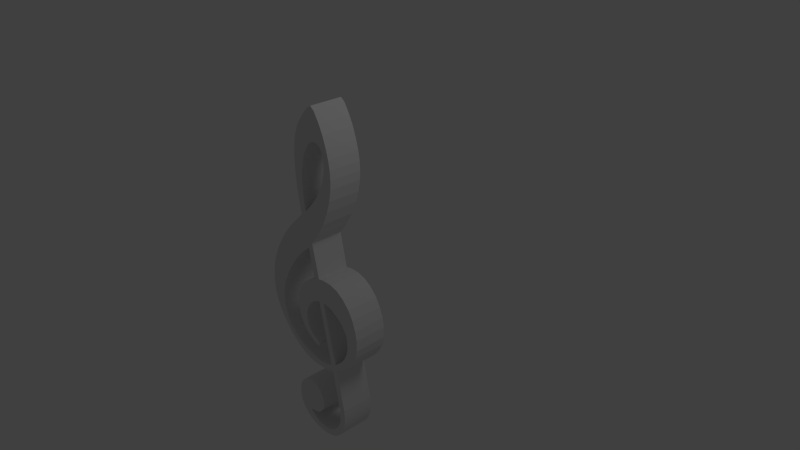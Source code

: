 # Source: treble_clef_v005.blend  (saved by Blender 2.63.0; exported with 4.5.12 LTS)
import bpy
from mathutils import Matrix  # noqa: F401  (used for matrix-valued properties, if any)

bpy.ops.wm.read_factory_settings(use_empty=True)
scene = bpy.context.scene
scene.name = 'Scene'

# ---- collections
col_collection_1 = bpy.data.collections.new('Collection 1'); scene.collection.children.link(col_collection_1)

# ---- materials (node trees are filled in below, after node groups)
mat_material = bpy.data.materials.new('Material')
mat_material.alpha_threshold = 0.0
mat_material.use_transparent_shadow = False
mat_material.roughness = 0.5
mat_material.line_color = (0.0, 0.0, 0.0, 1.0)

# ---- material node trees

# ---- world
world_world = bpy.data.worlds.new('World'); scene.world = world_world
world_world.color = (0.05088, 0.05088, 0.05088)
world_world.use_sun_shadow = False
world_world.sun_shadow_jitter_overblur = 0.0
world_world.cycles.sampling_method = 'MANUAL'
world_world.cycles.sample_map_resolution = 256

# ---- cameras
cam_camera = bpy.data.cameras.new('Camera')
cam_camera.clip_end = 100.0
cam_camera.lens = 35.0
cam_camera.sensor_width = 32.0
cam_camera.sensor_height = 18.0
cam_camera.ortho_scale = 7.314
cam_camera.dof.focus_distance = 0.0
cam_camera.dof.aperture_fstop = 128.0

# ---- lights
light_lamp = bpy.data.lights.new('Lamp', 'POINT')
light_lamp.transmission_factor = 0.0
light_lamp.cutoff_distance = 30.0
light_lamp.energy = 100.0
light_lamp.shadow_buffer_clip_start = 1.001
light_lamp.shadow_soft_size = 1.0
light_lamp.shadow_maximum_resolution = 0.006
light_lamp.use_absolute_resolution = True
light_lamp.cycles.use_multiple_importance_sampling = False

# ---- meshes
me_cube = bpy.data.meshes.new('Cube')
me_cube.from_pydata([(0.2957, -1.0, 2.101), (0.05046, -1.0, 2.186), (0.1182, -1.0, -1.123), (-0.7347, -1.0, 0.06598), (0.1013, -1.0, 2.236), (-0.4838, -1.0, -0.06439), (1.0, 1.0, 1.106), (0.1227, -1.0, -1.207), (-0.4358, -1.0, 0.5536), (1.0, 0.0, 1.106), (-0.2365, -1.0, 0.2711), (0.2957, -0.5625, 2.101), (-0.2879, -1.0, -1.021), (1.0, 1.0, 1.106), (-0.04147, -1.0, 0.9322), (0.05046, -0.5625, 2.186), (1.0, 0.0, 1.106), (0.005587, -1.0, -1.21), (-0.66, -1.0, 0.2303), (0.1166, -1.0, 1.827), (-0.408, -1.0, 0.05353), (0.3261, -1.0, 1.483), (0.2068, -1.0, 1.861), (-0.6123, -1.0, -0.4137), (-0.005255, -1.0, 2.119), (0.3993, -1.0, 1.832), (0.1346, -1.0, 1.84), (0.2375, -1.0, 1.856), (0.3168, -1.0, 1.785), (0.6701, -1.0, -0.1173), (0.4488, -1.0, -0.315), (-0.8006, -1.0, -0.4091), (0.1541, -1.0, 1.849), (0.01081, -1.0, -1.122), (0.4157, -1.0, -1.699), (-0.1239, -1.0, 0.8632), (0.4527, -1.0, 1.47), (0.2748, -1.0, 1.836), (-0.5996, -1.0, -0.654), (0.4992, -1.0, -1.691), (-0.7202, -1.0, -0.6791), (0.2207, -1.0, 2.228), (-0.3291, -1.0, -1.105), (0.04276, -1.0, 0.536), (-0.3261, -1.0, 0.6726), (-0.1482, -1.0, 0.3542), (0.177, -1.0, 1.857), (0.1627, -1.0, 2.274), (-0.02767, -1.0, 0.4574), (0.3108, -1.0, -1.164), (0.3705, -1.0, -1.042), (0.2922, -1.0, -1.082), (0.5698, -1.0, -0.008608), (0.3833, -1.0, -0.275), (0.4682, -1.0, 0.05795), (0.3411, -1.0, -0.2548), (0.3524, -1.0, 1.977), (0.7787, -1.0, -0.3632), (0.5737, -1.0, -0.4475), (0.3888, -1.0, -1.133), (0.516, -1.0, -0.3694), (0.7334, -1.0, -0.2312), (0.1346, -1.0, 0.08718), (0.1992, -1.0, -0.2242), (0.05164, -1.0, 0.06017), (0.1133, -1.0, -0.2315), (-0.044, -1.0, 0.01018), (0.04621, -1.0, -0.2552), (-0.1754, -1.0, -0.09258), (-0.04151, -1.0, -0.3193), (-0.2715, -1.0, -0.2247), (-0.09206, -1.0, -0.3807), (-0.3052, -1.0, -0.4329), (-0.1372, -1.0, -0.4737), (0.418, -1.0, -1.832), (0.5021, -1.0, -1.84), (0.3911, -1.0, -1.952), (0.4768, -1.0, -1.979), (0.3249, -1.0, -2.065), (0.3879, -1.0, -2.133), (0.2229, -1.0, -2.14), (0.2592, -1.0, -2.223), (0.1067, -1.0, -2.171), (0.1076, -1.0, -2.258), (-0.01998, -1.0, -2.16), (-0.04435, -1.0, -2.25), (-0.1396, -1.0, -2.097), (-0.2034, -1.0, -2.19), (-0.168, -1.0, -2.065), (-0.27, -1.0, -2.147), (-0.189, -1.0, -2.031), (-0.3585, -1.0, -2.039), (-0.1621, -1.0, -2.029), (-0.3848, -1.0, -1.984), (0.03534, -1.0, 1.739), (-0.1513, -1.0, 1.852), (-0.1885, -1.0, 1.304), (-0.07307, -1.0, 1.307), (0.3595, -1.0, 1.047), (0.1816, -1.0, 1.182), (0.7931, -1.0, -0.6339), (0.6227, -1.0, -0.5927), (-0.2584, -1.0, -0.6641), (-0.1466, -1.0, -0.6334), (-0.1763, -1.0, -0.7816), (-0.1065, -1.0, -0.7254), (-0.4582, -1.0, -0.8917), (-0.5179, -1.0, -0.9503), (0.07444, -1.0, -0.8858), (0.06562, -1.0, -0.9024), (-0.232, -1.0, -1.567), (0.08218, -1.0, -1.835), (0.5596, -1.0, -0.8525), (0.6212, -1.0, -0.9713), (-0.05139, -1.0, -2.008), (-0.3998, -1.0, -1.795), (0.7598, -1.0, -0.7558), (0.619, -1.0, -0.7042), (0.4901, -1.0, -0.9444), (0.5272, -1.0, -1.048), (-0.123, -1.0, -2.027), (-0.398, -1.0, -1.933), (-0.3599, -1.0, -1.676), (0.0183, -1.0, -1.959), (-0.138, -1.0, -1.554), (0.083, -1.0, -1.747), (-0.01042, -1.0, -1.6), (0.03409, -1.0, -1.643), (0.3407, -1.0, 1.697), (0.4297, -1.0, 1.712), (0.4487, -1.0, 1.588), (0.3434, -1.0, 1.588), (0.08623, -1.0, 1.805), (-0.06619, -1.0, 2.041), (0.3005, -1.0, 1.399), (0.4438, -1.0, 1.352), (-0.1138, -1.0, 1.957), (0.06245, -1.0, 1.773), (0.001571, -1.0, 1.676), (-0.1799, -1.0, 1.726), (-0.1915, -1.0, 1.614), (-0.03111, -1.0, 1.588), (-0.1942, -1.0, 1.463), (-0.06127, -1.0, 1.456), (-0.1729, -1.0, 1.156), (-0.07257, -1.0, 1.173), (-0.1484, -1.0, 1.004), (-0.06119, -1.0, 1.042), (0.2768, -1.0, 0.8664), (0.1122, -1.0, 1.094), (0.4114, -1.0, 1.198), (0.2522, -1.0, 1.291), (0.1586, -1.0, 0.6816), (0.03515, -1.0, 1.006), (-0.3009, -1.0, 0.1968), (-0.5431, -1.0, 0.4165), (-0.6151, -1.0, -0.485), (-0.7884, -1.0, -0.4857), (-0.5355, -1.0, -0.1737), (-0.7808, -1.0, -0.077), (-0.5701, -1.0, -0.2473), (-0.7981, -1.0, -0.1787), (-0.5982, -1.0, -0.3388), (-0.8028, -1.0, -0.3064), (-0.6171, -1.0, -0.5695), (-0.7606, -1.0, -0.5803), (-0.5636, -1.0, -0.7485), (-0.6468, -1.0, -0.798), (-0.2287, -1.0, -1.158), (-0.1954, -1.0, -1.068), (-0.5851, -1.0, -0.8769), (-0.5165, -1.0, -0.8264), (-0.4291, -1.0, -1.037), (-0.3744, -1.0, -0.9665), (-0.1115, -1.0, -1.195), (-0.09436, -1.0, -1.103), (0.2209, -1.0, -1.19), (0.2066, -1.0, -1.112), (0.7072, -1.0, -0.8611), (0.5935, -1.0, -0.7825), (0.4615, -1.0, -1.094), (0.4344, -1.0, -0.9973), (0.3568, -1.0, 0.09312), (0.2949, -1.0, -0.2387), (0.6074, -1.0, -0.5126), (0.7984, -1.0, -0.486), (0.2435, -1.0, -0.2271), (0.2331, -1.0, 0.1003), (-0.001003, -1.0, -0.2836), (-0.1212, -1.0, -0.04371), (-0.06707, -1.0, -0.3452), (-0.2277, -1.0, -0.1533), (-0.1076, -1.0, -0.4084), (-0.2957, -1.0, -0.2882), (-0.1207, -1.0, -0.4357), (-0.3058, -1.0, -0.3582), (-0.1489, -1.0, -0.5244), (-0.2992, -1.0, -0.517), (-0.1528, -1.0, -0.5712), (-0.2862, -1.0, -0.5872), (-0.2222, -1.0, -0.7279), (-0.1306, -1.0, -0.6805), (-0.06068, -1.0, -0.7777), (-0.113, -1.0, -0.8351), (0.004198, -1.0, -0.8257), (-0.03812, -1.0, -0.8832), (0.03194, -1.0, -0.8423), (0.00168, -1.0, -0.8988), (0.07129, -1.0, -0.8704), (0.05008, -1.0, -0.907), (0.02823, -1.0, -0.9073), (0.05698, -1.0, -0.856), (0.5044, -1.0, -1.769), (0.4209, -1.0, -1.774), (0.4082, -1.0, -1.899), (0.4935, -1.0, -1.913), (0.4407, -1.0, -2.065), (0.3627, -1.0, -2.012), (0.3266, -1.0, -2.187), (0.2709, -1.0, -2.112), (-0.2365, -0.5625, 0.2711), (-0.2879, -0.5625, -1.021), (0.1638, -1.0, -2.16), (0.181, -1.0, -2.247), (0.1013, -0.5625, 2.236), (-0.4838, -0.5625, -0.06439), (-0.09217, -1.0, -2.129), (-0.1306, -1.0, -2.224), (0.04135, -1.0, -2.17), (0.0316, -1.0, -2.258), (-0.3196, -1.0, -2.097), (-0.1812, -1.0, -2.046), (-0.08554, -1.0, -2.02), (-0.4043, -1.0, -1.864), (-0.3839, -1.0, -1.728), (-0.01319, -1.0, -1.986), (-0.2841, -1.0, -1.594), (0.06867, -1.0, -1.884), (0.04997, -1.0, -1.922), (-0.323, -1.0, -1.627), (-0.1829, -1.0, -1.556), (0.08761, -1.0, -1.794), (0.1227, -0.5625, -1.207), (-0.4358, -0.5625, 0.5536), (0.07195, -1.0, -1.707), (-0.08525, -1.0, -1.563), (-0.05018, -1.0, -1.576), (0.05772, -1.0, -1.678), (-0.7347, -0.5625, 0.06598), (0.1182, -0.5625, -1.123), (-0.04147, -0.5625, 0.9322), (0.005587, -0.5625, -1.21), (-0.66, -0.5625, 0.2303), (0.1166, -0.5625, 1.827), (-0.408, -0.5625, 0.05353), (0.3261, -0.5625, 1.483), (0.2068, -0.5625, 1.861), (-0.6123, -0.5625, -0.4137), (-0.005255, -0.5625, 2.119), (0.3993, -0.5625, 1.832), (0.1346, -0.5625, 1.84), (0.2375, -0.5625, 1.856), (0.3168, -0.5625, 1.785), (0.6701, -0.5625, -0.1173), (0.4488, -0.5625, -0.315), (-0.8006, -0.5625, -0.4091), (0.1541, -0.5625, 1.849), (0.01081, -0.5625, -1.122), (0.4157, -0.5625, -1.699), (-0.1239, -0.5625, 0.8632), (0.4527, -0.5625, 1.47), (0.2748, -0.5625, 1.836), (-0.5996, -0.5625, -0.654), (0.4992, -0.5625, -1.691), (-0.7202, -0.5625, -0.6791), (0.2207, -0.5625, 2.228), (-0.3291, -0.5625, -1.105), (0.04276, -0.5625, 0.536), (-0.3261, -0.5625, 0.6726), (-0.1482, -0.5625, 0.3542), (0.177, -0.5625, 1.857), (0.1627, -0.5625, 2.274), (-0.02767, -0.5625, 0.4574), (0.3108, -0.5625, -1.164), (0.3705, -0.5625, -1.042), (0.2922, -0.5625, -1.082), (0.5698, -0.5625, -0.008608), (0.3833, -0.5625, -0.275), (0.4682, -0.5625, 0.05795), (0.3411, -0.5625, -0.2548), (0.3524, -0.5625, 1.977), (0.7787, -0.5625, -0.3632), (0.5737, -0.5625, -0.4475), (0.3888, -0.5625, -1.133), (0.516, -0.5625, -0.3694), (0.7334, -0.5625, -0.2312), (0.1346, -0.5625, 0.08718), (0.1992, -0.5625, -0.2242), (0.05164, -0.5625, 0.06017), (0.1133, -0.5625, -0.2315), (-0.044, -0.5625, 0.01018), (0.04621, -0.5625, -0.2552), (-0.1754, -0.5625, -0.09258), (-0.04151, -0.5625, -0.3193), (-0.2715, -0.5625, -0.2247), (-0.09206, -0.5625, -0.3807), (-0.3052, -0.5625, -0.4329), (-0.1372, -0.5625, -0.4737), (0.418, -0.5625, -1.832), (0.5021, -0.5625, -1.84), (0.3911, -0.5625, -1.952), (0.4768, -0.5625, -1.979), (0.3249, -0.5625, -2.065), (0.3879, -0.5625, -2.133), (0.2229, -0.5625, -2.14), (0.2592, -0.5625, -2.223), (0.1067, -0.5625, -2.171), (0.1076, -0.5625, -2.258), (-0.01998, -0.5625, -2.16), (-0.04435, -0.5625, -2.25), (-0.1396, -0.5625, -2.097), (-0.2034, -0.5625, -2.19), (-0.168, -0.5625, -2.065), (-0.27, -0.5625, -2.147), (-0.189, -0.5625, -2.031), (-0.3585, -0.5625, -2.039), (-0.1621, -0.5625, -2.029), (-0.3848, -0.5625, -1.984), (0.03534, -0.5625, 1.739), (-0.1513, -0.5625, 1.852), (-0.1885, -0.5625, 1.304), (-0.07307, -0.5625, 1.307), (0.3595, -0.5625, 1.047), (0.1816, -0.5625, 1.182), (0.7931, -0.5625, -0.6339), (0.6227, -0.5625, -0.5927), (-0.2584, -0.5625, -0.6641), (-0.1466, -0.5625, -0.6334), (-0.1763, -0.5625, -0.7816), (-0.1065, -0.5625, -0.7254), (-0.4582, -0.5625, -0.8917), (-0.5179, -0.5625, -0.9503), (0.07444, -0.5625, -0.8858), (0.06562, -0.5625, -0.9024), (-0.232, -0.5625, -1.567), (0.08218, -0.5625, -1.835), (0.5596, -0.5625, -0.8525), (0.6212, -0.5625, -0.9713), (-0.05139, -0.5625, -2.008), (-0.3998, -0.5625, -1.795), (0.7598, -0.5625, -0.7558), (0.619, -0.5625, -0.7042), (0.4901, -0.5625, -0.9444), (0.5272, -0.5625, -1.048), (-0.123, -0.5625, -2.027), (-0.398, -0.5625, -1.933), (-0.3599, -0.5625, -1.676), (0.0183, -0.5625, -1.959), (-0.138, -0.5625, -1.554), (0.083, -0.5625, -1.747), (-0.01042, -0.5625, -1.6), (0.03409, -0.5625, -1.643), (0.3407, -0.5625, 1.697), (0.4297, -0.5625, 1.712), (0.4487, -0.5625, 1.588), (0.3434, -0.5625, 1.588), (0.08623, -0.5625, 1.805), (-0.06619, -0.5625, 2.041), (0.3005, -0.5625, 1.399), (0.4438, -0.5625, 1.352), (-0.1138, -0.5625, 1.957), (0.06245, -0.5625, 1.773), (0.001571, -0.5625, 1.676), (-0.1799, -0.5625, 1.726), (-0.1915, -0.5625, 1.614), (-0.03111, -0.5625, 1.588), (-0.1942, -0.5625, 1.463), (-0.06127, -0.5625, 1.456), (-0.1729, -0.5625, 1.156), (-0.07257, -0.5625, 1.173), (-0.1484, -0.5625, 1.004), (-0.06119, -0.5625, 1.042), (0.2768, -0.5625, 0.8664), (0.1122, -0.5625, 1.094), (0.4114, -0.5625, 1.198), (0.2522, -0.5625, 1.291), (0.1586, -0.5625, 0.6816), (0.03515, -0.5625, 1.006), (-0.3009, -0.5625, 0.1968), (-0.5431, -0.5625, 0.4165), (-0.6151, -0.5625, -0.485), (-0.7884, -0.5625, -0.4857), (-0.5355, -0.5625, -0.1737), (-0.7808, -0.5625, -0.077), (-0.5701, -0.5625, -0.2473), (-0.7981, -0.5625, -0.1787), (-0.5982, -0.5625, -0.3388), (-0.8028, -0.5625, -0.3064), (-0.6171, -0.5625, -0.5695), (-0.7606, -0.5625, -0.5803), (-0.5636, -0.5625, -0.7485), (-0.6468, -0.5625, -0.798), (-0.2287, -0.5625, -1.158), (-0.1954, -0.5625, -1.068), (-0.5851, -0.5625, -0.8769), (-0.5165, -0.5625, -0.8264), (-0.4291, -0.5625, -1.037), (-0.3744, -0.5625, -0.9665), (-0.1115, -0.5625, -1.195), (-0.09436, -0.5625, -1.103), (0.2209, -0.5625, -1.19), (0.2066, -0.5625, -1.112), (0.7072, -0.5625, -0.8611), (0.5935, -0.5625, -0.7825), (0.4615, -0.5625, -1.094), (0.4344, -0.5625, -0.9973), (0.3568, -0.5625, 0.09312), (0.2949, -0.5625, -0.2387), (0.6074, -0.5625, -0.5126), (0.7984, -0.5625, -0.486), (0.2435, -0.5625, -0.2271), (0.2331, -0.5625, 0.1003), (-0.001003, -0.5625, -0.2836), (-0.1212, -0.5625, -0.04371), (-0.06707, -0.5625, -0.3452), (-0.2277, -0.5625, -0.1533), (-0.1076, -0.5625, -0.4084), (-0.2957, -0.5625, -0.2882), (-0.1207, -0.5625, -0.4357), (-0.3058, -0.5625, -0.3582), (-0.1489, -0.5625, -0.5244), (-0.2992, -0.5625, -0.517), (-0.1528, -0.5625, -0.5712), (-0.2862, -0.5625, -0.5872), (-0.2222, -0.5625, -0.7279), (-0.1306, -0.5625, -0.6805), (-0.06068, -0.5625, -0.7777), (-0.113, -0.5625, -0.8351), (0.004198, -0.5625, -0.8257), (-0.03812, -0.5625, -0.8832), (0.03194, -0.5625, -0.8423), (0.00168, -0.5625, -0.8988), (0.07129, -0.5625, -0.8704), (0.05008, -0.5625, -0.907), (0.02823, -0.5625, -0.9073), (0.05698, -0.5625, -0.856), (0.5044, -0.5625, -1.769), (0.4209, -0.5625, -1.774), (0.4082, -0.5625, -1.899), (0.4935, -0.5625, -1.913), (0.4407, -0.5625, -2.065), (0.3627, -0.5625, -2.012), (0.3266, -0.5625, -2.187), (0.2709, -0.5625, -2.112), (0.1638, -0.5625, -2.16), (0.181, -0.5625, -2.247), (-0.09217, -0.5625, -2.129), (-0.1306, -0.5625, -2.224), (0.04135, -0.5625, -2.17), (0.0316, -0.5625, -2.258), (-0.3196, -0.5625, -2.097), (-0.1812, -0.5625, -2.046), (-0.08554, -0.5625, -2.02), (-0.4043, -0.5625, -1.864), (-0.3839, -0.5625, -1.728), (-0.01319, -0.5625, -1.986), (-0.2841, -0.5625, -1.594), (0.06867, -0.5625, -1.884), (0.04997, -0.5625, -1.922), (-0.323, -0.5625, -1.627), (-0.1829, -0.5625, -1.556), (0.08761, -0.5625, -1.794), (0.07195, -0.5625, -1.707), (-0.08525, -0.5625, -1.563), (-0.05018, -0.5625, -1.576), (0.05772, -0.5625, -1.678)], [(13, 6), (16, 9)], [(158, 159, 3, 5), (61, 57, 58, 60), (46, 32, 4, 47), (154, 155, 8, 10), (27, 22, 41, 0), (7, 17, 33, 2), (35, 14, 43, 48), (5, 3, 18, 20), (176, 7, 2, 177), (156, 157, 31, 23), (180, 59, 50, 181), (8, 44, 45, 10), (27, 0, 56, 37), (19, 24, 1, 26), (44, 35, 48, 45), (49, 51, 50, 59), (168, 42, 12, 169), (129, 128, 28, 25), (29, 61, 60, 30), (34, 49, 59, 39), (166, 167, 40, 38), (134, 21, 36, 135), (51, 65, 63, 50), (22, 46, 47, 41), (25, 28, 37, 56), (54, 52, 53, 55), (132, 133, 24, 19), (52, 29, 30, 53), (182, 54, 55, 183), (65, 64, 62, 63), (64, 48, 43, 62), (65, 67, 66, 64), (188, 69, 68, 189), (190, 71, 70, 191), (194, 73, 72, 195), (213, 34, 39, 212), (214, 74, 75, 215), (217, 76, 77, 216), (219, 78, 79, 218), (222, 80, 81, 223), (228, 82, 83, 229), (226, 84, 85, 227), (88, 86, 87, 89), (231, 88, 89, 230), (92, 90, 91, 93), (138, 139, 95, 94), (145, 144, 96, 97), (149, 99, 98, 148), (198, 103, 102, 199), (173, 172, 107, 106), (201, 105, 104, 200), (208, 108, 109, 209), (185, 100, 101, 184), (178, 113, 112, 179), (100, 116, 117, 101), (113, 119, 118, 112), (120, 92, 93, 121), (232, 120, 121, 233), (235, 114, 115, 234), (238, 123, 122, 239), (241, 111, 110, 240), (244, 125, 124, 245), (130, 131, 128, 129), (36, 21, 131, 130), (26, 1, 4, 32), (137, 136, 133, 132), (151, 134, 135, 150), (94, 95, 136, 137), (141, 140, 139, 138), (143, 142, 140, 141), (97, 96, 142, 143), (147, 146, 144, 145), (14, 35, 146, 147), (153, 149, 148, 152), (99, 151, 150, 98), (14, 153, 152, 43), (20, 18, 155, 154), (164, 165, 157, 156), (160, 161, 159, 158), (162, 163, 161, 160), (23, 31, 163, 162), (38, 40, 165, 164), (171, 170, 167, 166), (174, 168, 169, 175), (106, 107, 170, 171), (12, 42, 172, 173), (17, 174, 175, 33), (49, 176, 177, 51), (116, 178, 179, 117), (119, 180, 181, 118), (187, 182, 183, 186), (57, 185, 184, 58), (62, 187, 186, 63), (67, 188, 189, 66), (69, 190, 191, 68), (71, 192, 193, 70), (192, 194, 195, 193), (73, 196, 197, 72), (196, 198, 199, 197), (103, 201, 200, 102), (105, 202, 203, 104), (202, 204, 205, 203), (204, 206, 207, 205), (211, 208, 209, 210), (206, 211, 210, 207), (74, 213, 212, 75), (76, 214, 215, 77), (78, 217, 216, 79), (80, 219, 218, 81), (82, 222, 223, 83), (86, 226, 227, 87), (84, 228, 229, 85), (90, 231, 230, 91), (114, 232, 233, 115), (123, 235, 234, 122), (111, 237, 236, 110), (237, 238, 239, 236), (125, 241, 240, 124), (295, 294, 292, 291), (247, 244, 245, 246), (127, 247, 246, 126), (392, 225, 248, 393), (280, 281, 224, 266), (388, 220, 243, 389), (261, 11, 275, 256), (242, 249, 267, 251), (269, 282, 277, 250), (225, 254, 252, 248), (410, 411, 249, 242), (390, 257, 265, 391), (414, 415, 284, 293), (243, 220, 279, 278), (261, 271, 290, 11), (253, 260, 15, 258), (278, 279, 282, 269), (283, 293, 284, 285), (402, 403, 221, 276), (363, 259, 262, 362), (263, 264, 294, 295), (268, 273, 293, 283), (400, 272, 274, 401), (368, 369, 270, 255), (285, 284, 297, 299), (256, 275, 281, 280), (259, 290, 271, 262), (288, 289, 287, 286), (366, 253, 258, 367), (286, 287, 264, 263), (416, 417, 289, 288), (299, 297, 296, 298), (298, 296, 277, 282), (299, 298, 300, 301), (422, 423, 302, 303), (424, 425, 304, 305), (428, 429, 306, 307), (447, 446, 273, 268), (448, 449, 309, 308), (451, 450, 311, 310), (453, 452, 313, 312), (454, 455, 315, 314), (458, 459, 317, 316), (456, 457, 319, 318), (322, 323, 321, 320), (461, 460, 323, 322), (326, 327, 325, 324), (372, 328, 329, 373), (379, 331, 330, 378), (383, 382, 332, 333), (432, 433, 336, 337), (407, 340, 341, 406), (435, 434, 338, 339), (442, 443, 343, 342), (419, 418, 335, 334), (412, 413, 346, 347), (334, 335, 351, 350), (347, 346, 352, 353), (354, 355, 327, 326), (462, 463, 355, 354), (465, 464, 349, 348), (468, 469, 356, 357), (471, 470, 344, 345), (472, 473, 358, 359), (364, 363, 362, 365), (270, 364, 365, 255), (260, 266, 224, 15), (371, 366, 367, 370), (385, 384, 369, 368), (328, 371, 370, 329), (375, 372, 373, 374), (377, 375, 374, 376), (331, 377, 376, 330), (381, 379, 378, 380), (250, 381, 380, 269), (387, 386, 382, 383), (333, 332, 384, 385), (250, 277, 386, 387), (254, 388, 389, 252), (398, 390, 391, 399), (394, 392, 393, 395), (396, 394, 395, 397), (257, 396, 397, 265), (272, 398, 399, 274), (405, 400, 401, 404), (408, 409, 403, 402), (340, 405, 404, 341), (221, 407, 406, 276), (251, 267, 409, 408), (283, 285, 411, 410), (350, 351, 413, 412), (353, 352, 415, 414), (421, 420, 417, 416), (291, 292, 418, 419), (296, 297, 420, 421), (301, 300, 423, 422), (303, 302, 425, 424), (305, 304, 427, 426), (426, 427, 429, 428), (307, 306, 431, 430), (430, 431, 433, 432), (337, 336, 434, 435), (339, 338, 437, 436), (436, 437, 439, 438), (438, 439, 441, 440), (445, 444, 443, 442), (440, 441, 444, 445), (308, 309, 446, 447), (310, 311, 449, 448), (312, 313, 450, 451), (314, 315, 452, 453), (316, 317, 455, 454), (320, 321, 457, 456), (318, 319, 459, 458), (324, 325, 460, 461), (348, 349, 463, 462), (357, 356, 464, 465), (345, 344, 466, 467), (467, 466, 469, 468), (359, 358, 470, 471), (475, 474, 473, 472), (361, 360, 474, 475), (145, 97, 331, 379), (370, 367, 133, 136), (364, 270, 36, 130), (233, 121, 355, 463), (178, 116, 350, 412), (381, 250, 14, 147), (228, 84, 318, 458), (215, 75, 309, 449), (466, 344, 110, 236), (52, 54, 288, 286), (460, 325, 91, 230), (181, 50, 284, 415), (453, 312, 78, 219), (166, 38, 272, 400), (210, 209, 443, 444), (153, 14, 250, 387), (427, 304, 70, 193), (35, 44, 278, 269), (184, 101, 335, 418), (18, 3, 248, 252), (170, 107, 341, 404), (3, 159, 393, 248), (141, 138, 372, 375), (371, 328, 94, 137), (240, 110, 344, 470), (119, 113, 347, 353), (202, 105, 339, 436), (368, 255, 21, 134), (219, 80, 314, 453), (195, 72, 306, 429), (465, 348, 114, 235), (456, 318, 84, 226), (44, 8, 243, 278), (449, 311, 77, 215), (22, 27, 261, 256), (206, 204, 438, 440), (260, 253, 19, 26), (423, 300, 66, 189), (396, 257, 23, 162), (180, 119, 353, 414), (397, 395, 161, 163), (388, 254, 20, 154), (137, 132, 366, 371), (407, 221, 12, 173), (146, 35, 269, 380), (214, 76, 310, 448), (189, 68, 302, 423), (461, 322, 88, 231), (49, 34, 268, 283), (445, 442, 208, 211), (442, 342, 108, 208), (419, 334, 100, 185), (410, 242, 7, 176), (225, 392, 158, 5), (150, 135, 369, 384), (136, 95, 329, 370), (241, 125, 359, 471), (414, 293, 59, 180), (230, 89, 323, 460), (192, 71, 305, 426), (472, 359, 125, 244), (457, 321, 87, 227), (132, 19, 253, 366), (441, 439, 205, 207), (11, 290, 56, 0), (198, 196, 430, 432), (415, 352, 118, 181), (275, 11, 0, 41), (406, 341, 107, 172), (155, 18, 252, 389), (380, 378, 144, 146), (130, 129, 363, 364), (235, 123, 357, 465), (172, 42, 276, 406), (227, 85, 319, 457), (188, 67, 301, 422), (470, 358, 124, 240), (183, 55, 289, 417), (156, 23, 257, 390), (437, 338, 104, 203), (1, 24, 258, 15), (194, 192, 426, 428), (298, 282, 48, 64), (411, 285, 51, 177), (402, 276, 42, 168), (385, 368, 134, 151), (376, 374, 140, 142), (127, 126, 360, 361), (418, 292, 58, 184), (209, 109, 343, 443), (231, 90, 324, 461), (223, 81, 315, 455), (474, 360, 126, 246), (62, 43, 277, 296), (236, 239, 469, 466), (53, 30, 264, 287), (27, 37, 271, 261), (450, 313, 79, 216), (401, 274, 40, 167), (282, 279, 45, 48), (433, 431, 197, 199), (37, 28, 262, 271), (424, 305, 71, 190), (174, 17, 251, 408), (173, 106, 340, 407), (164, 156, 390, 398), (147, 145, 379, 381), (377, 331, 97, 143), (365, 362, 128, 131), (116, 100, 334, 350), (373, 329, 95, 139), (226, 86, 320, 456), (216, 77, 311, 450), (471, 345, 111, 241), (187, 62, 296, 421), (462, 354, 120, 232), (454, 314, 80, 222), (446, 309, 75, 212), (290, 259, 25, 56), (429, 427, 193, 195), (186, 183, 417, 420), (409, 267, 33, 175), (160, 158, 392, 394), (143, 141, 375, 377), (151, 99, 333, 385), (245, 124, 358, 473), (121, 93, 327, 355), (222, 82, 316, 454), (212, 39, 273, 446), (467, 468, 238, 237), (29, 52, 286, 263), (458, 316, 82, 228), (451, 310, 76, 217), (211, 206, 440, 445), (129, 25, 259, 363), (389, 243, 8, 155), (425, 302, 68, 191), (416, 288, 54, 182), (17, 7, 242, 251), (399, 391, 157, 165), (398, 272, 38, 164), (142, 96, 330, 376), (239, 122, 356, 469), (351, 335, 101, 117), (201, 103, 337, 435), (138, 94, 328, 372), (217, 78, 312, 451), (191, 70, 304, 425), (65, 51, 285, 299), (463, 349, 115, 233), (367, 258, 24, 133), (455, 317, 83, 223), (46, 22, 256, 280), (447, 268, 34, 213), (204, 202, 436, 438), (176, 49, 283, 410), (421, 416, 182, 187), (47, 4, 224, 281), (412, 347, 113, 178), (395, 393, 159, 161), (152, 148, 382, 386), (384, 332, 98, 150), (247, 127, 361, 475), (92, 120, 354, 326), (234, 115, 349, 464), (199, 102, 336, 433), (93, 91, 325, 327), (213, 74, 308, 447), (246, 245, 473, 474), (64, 66, 300, 298), (459, 319, 85, 229), (61, 29, 263, 295), (60, 58, 292, 294), (444, 441, 207, 210), (135, 36, 270, 369), (434, 336, 102, 200), (169, 12, 221, 403), (420, 297, 63, 186), (254, 225, 5, 20), (408, 402, 168, 174), (165, 40, 274, 399), (148, 98, 332, 382), (26, 32, 266, 260), (237, 111, 345, 467), (200, 104, 338, 434), (89, 87, 321, 323), (190, 69, 303, 424), (10, 45, 279, 220), (57, 61, 295, 291), (439, 437, 203, 205), (131, 21, 255, 365), (432, 337, 103, 198), (154, 10, 220, 388), (163, 31, 265, 397), (179, 112, 346, 413), (404, 401, 167, 170), (387, 383, 149, 153), (378, 330, 96, 144), (362, 262, 28, 128), (232, 114, 348, 462), (413, 351, 117, 179), (196, 73, 307, 430), (90, 92, 326, 324), (229, 83, 317, 459), (475, 472, 244, 247), (67, 65, 299, 301), (468, 357, 123, 238), (55, 53, 287, 289), (177, 2, 249, 411), (452, 315, 81, 218), (435, 339, 105, 201), (280, 266, 32, 46), (428, 307, 73, 194), (293, 273, 39, 59), (2, 33, 267, 249), (175, 169, 403, 409), (405, 340, 106, 171), (383, 333, 99, 149), (374, 373, 139, 140), (15, 224, 4, 1), (352, 346, 112, 118), (342, 343, 109, 108), (386, 277, 43, 152), (86, 88, 322, 320), (218, 79, 313, 452), (297, 284, 50, 63), (464, 356, 122, 234), (30, 60, 294, 264), (281, 275, 41, 47), (448, 308, 74, 214), (391, 265, 31, 157), (185, 57, 291, 419), (431, 306, 72, 197), (422, 303, 69, 188), (171, 166, 400, 405), (162, 160, 394, 396)])
me_cube.materials.append(mat_material)
me_cube.use_remesh_preserve_volume = False
me_cube.use_remesh_preserve_attributes = False
me_cube.use_mirror_vertex_groups = False
me_cube.update()

# ---- objects
ob_cube = bpy.data.objects.new('Cube', me_cube)
ob_lamp = bpy.data.objects.new('Lamp', light_lamp)
ob_camera = bpy.data.objects.new('Camera', cam_camera)

# ---- transforms, parenting, visibility, modifiers, constraints
ob_cube.location = (0.0, 0.0, 0.0)
ob_cube.lock_rotations_4d = False
ob_cube.empty_display_type = 'ARROWS'
ob_cube.lineart.crease_threshold = 0.0
ob_lamp.location = (4.076, 1.005, 5.904)
ob_lamp.rotation_euler = (0.6503, 0.05522, 1.866)
ob_lamp.lock_rotations_4d = False
ob_lamp.empty_display_type = 'ARROWS'
ob_lamp.color = (0.0, 0.0, 0.0, 0.0)
ob_lamp.lineart.crease_threshold = 0.0
ob_camera.location = (7.481, -6.508, 5.344)
ob_camera.rotation_euler = (1.109, 0.01082, 0.8149)
ob_camera.lock_rotations_4d = False
ob_camera.empty_display_type = 'ARROWS'
ob_camera.color = (0.0, 0.0, 0.0, 0.0)
ob_camera.display_type = 'WIRE'
ob_camera.lineart.crease_threshold = 0.0

# ---- collection membership
col_collection_1.objects.link(ob_cube)
col_collection_1.objects.link(ob_lamp)
col_collection_1.objects.link(ob_camera)

# ---- scene / render settings (as saved in the file)
scene.camera = ob_camera
scene.frame_start = 1; scene.frame_end = 250; scene.frame_set(42)
scene.render.engine = 'BLENDER_EEVEE_NEXT'
scene.render.image_settings.color_mode = 'RGB'
scene.render.image_settings.compression = 90
scene.render.resolution_percentage = 50
scene.render.dither_intensity = 0.0
scene.render.bake_margin = 2
scene.render.bake_bias = 0.0
scene.cycles.use_denoising = False
scene.cycles.samples = 10
scene.cycles.sampling_pattern = 'TABULATED_SOBOL'
scene.cycles.light_sampling_threshold = 0.0
scene.cycles.use_adaptive_sampling = False
scene.cycles.use_light_tree = False
scene.cycles.blur_glossy = 0.0
scene.cycles.volume_bounces = 1
scene.cycles.pixel_filter_type = 'GAUSSIAN'
scene.cycles.sample_clamp_indirect = 0.0
scene.view_settings.view_transform = 'Standard'
bpy.context.view_layer.update()
